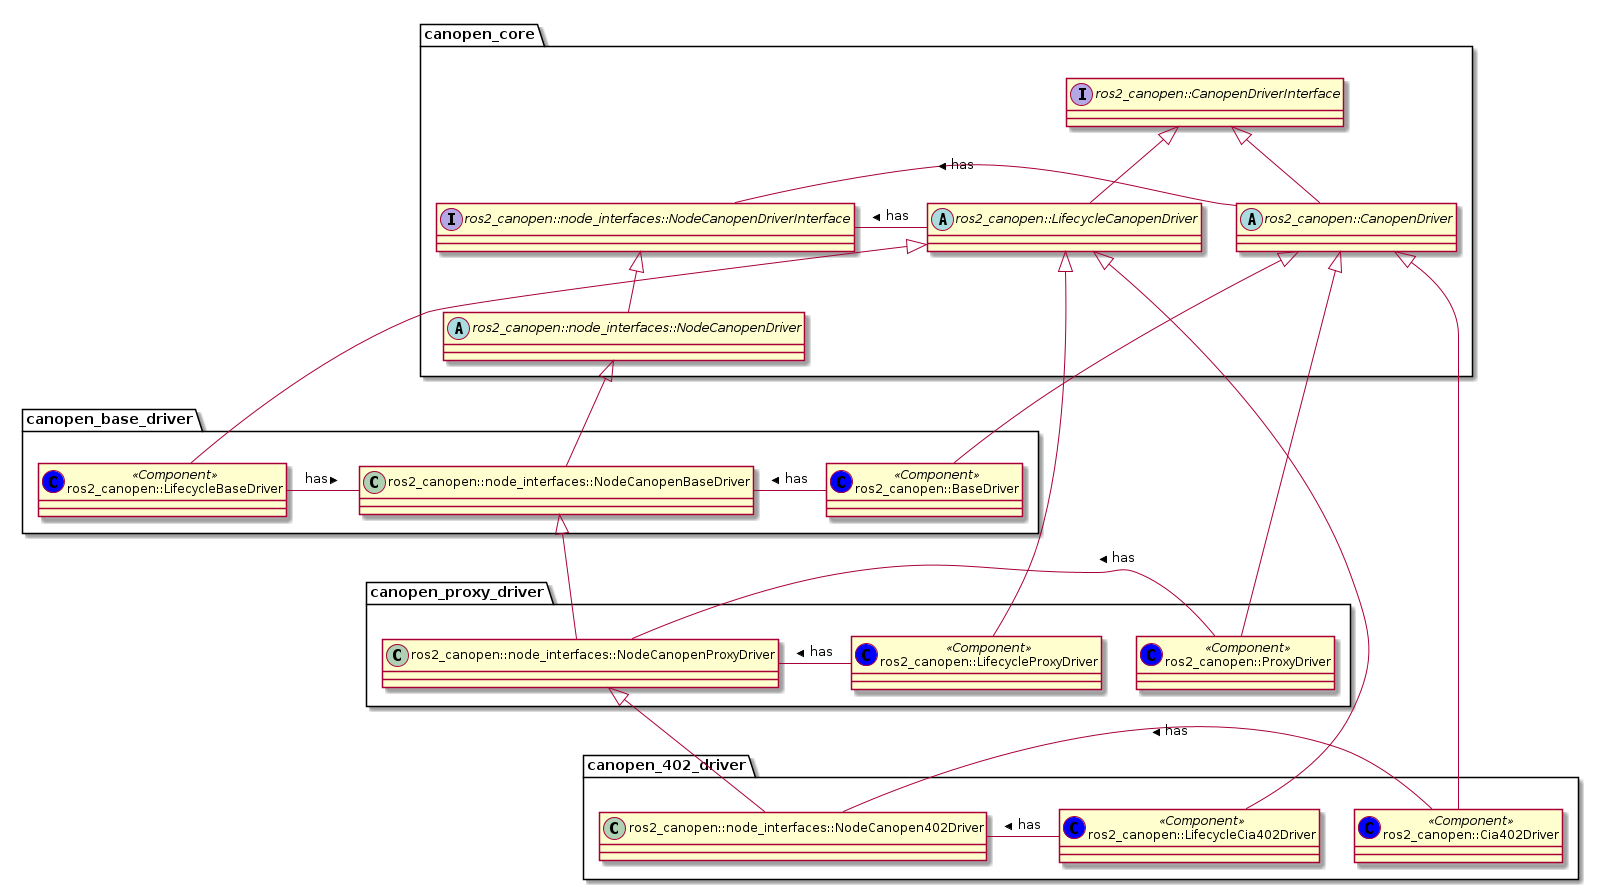

The diagram above was rendered by PlantUML. Its source (embedded in the PNG):
@startuml
package "canopen_core" {
  interface ros2_canopen::CanopenDriverInterface
  interface ros2_canopen::node_interfaces::NodeCanopenDriverInterface
  abstract ros2_canopen::LifecycleCanopenDriver
  abstract ros2_canopen::node_interfaces::NodeCanopenDriver
  abstract ros2_canopen::CanopenDriver


  ros2_canopen::node_interfaces::NodeCanopenDriverInterface - ros2_canopen::CanopenDriver : < has
  ros2_canopen::LifecycleCanopenDriver - ros2_canopen::node_interfaces::NodeCanopenDriverInterface : > has

  ros2_canopen::CanopenDriverInterface <|-- ros2_canopen::LifecycleCanopenDriver
  ros2_canopen::node_interfaces::NodeCanopenDriverInterface <|-- ros2_canopen::node_interfaces::NodeCanopenDriver
  ros2_canopen::CanopenDriverInterface <|-- ros2_canopen::CanopenDriver

}


package "canopen_base_driver" {

  class ros2_canopen::LifecycleBaseDriver << (C, blue) Component>>
  class ros2_canopen::node_interfaces::NodeCanopenBaseDriver
  class ros2_canopen::BaseDriver << (C, blue) Component>>
  ros2_canopen::LifecycleBaseDriver - ros2_canopen::node_interfaces::NodeCanopenBaseDriver: > has
  ros2_canopen::node_interfaces::NodeCanopenBaseDriver - ros2_canopen::BaseDriver : < has
  ros2_canopen::LifecycleCanopenDriver <|-- ros2_canopen::LifecycleBaseDriver
  ros2_canopen::node_interfaces::NodeCanopenDriver <|-- ros2_canopen::node_interfaces::NodeCanopenBaseDriver
  ros2_canopen::CanopenDriver <|-- ros2_canopen::BaseDriver
}

package "canopen_proxy_driver" {
  class ros2_canopen::LifecycleProxyDriver << (C, blue) Component>>
  class ros2_canopen::node_interfaces::NodeCanopenProxyDriver
  class ros2_canopen::ProxyDriver << (C, blue) Component>>
  ros2_canopen::LifecycleProxyDriver - ros2_canopen::node_interfaces::NodeCanopenProxyDriver: > has
  ros2_canopen::node_interfaces::NodeCanopenProxyDriver - ros2_canopen::ProxyDriver : < has
  ros2_canopen::LifecycleCanopenDriver <|-- ros2_canopen::LifecycleProxyDriver
  ros2_canopen::node_interfaces::NodeCanopenBaseDriver <|-- ros2_canopen::node_interfaces::NodeCanopenProxyDriver
  ros2_canopen::CanopenDriver <|-- ros2_canopen::ProxyDriver
}

package "canopen_402_driver" {
  class ros2_canopen::LifecycleCia402Driver << (C, blue) Component>>
  class ros2_canopen::node_interfaces::NodeCanopen402Driver
  class ros2_canopen::Cia402Driver << (C, blue) Component>>
  ros2_canopen::LifecycleCia402Driver - ros2_canopen::node_interfaces::NodeCanopen402Driver: > has
  ros2_canopen::node_interfaces::NodeCanopen402Driver - ros2_canopen::Cia402Driver : < has
  ros2_canopen::LifecycleCanopenDriver <|-- ros2_canopen::LifecycleCia402Driver
  ros2_canopen::node_interfaces::NodeCanopenProxyDriver <|-- ros2_canopen::node_interfaces::NodeCanopen402Driver
  ros2_canopen::CanopenDriver <|-- ros2_canopen::Cia402Driver
}

@enduml